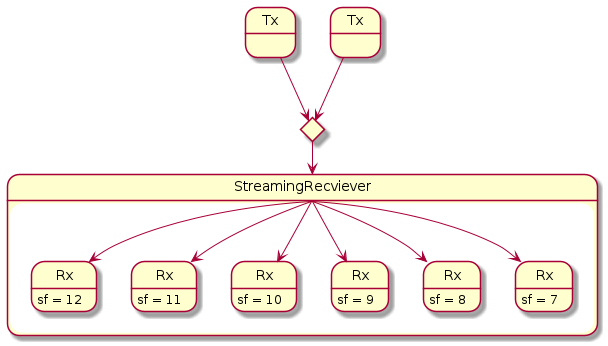

The diagram above was rendered by PlantUML. Its source (embedded in the PNG):
@startuml
state "Tx" as Tx1
state "Tx" as Tx2





state c <<choice>>

Tx1 --> c
Tx2 --> c



state StreamingRecviever{
    state "Rx" as Rx1
    state "Rx" as Rx2
    state "Rx" as Rx3
    state "Rx" as Rx4
    state "Rx" as Rx5
    state "Rx" as Rx6

    Rx1 : sf = 7
    Rx2 : sf = 8
    Rx3 : sf = 9
    Rx4 : sf = 10
    Rx5 : sf = 11
    Rx6 : sf = 12
}
c --> StreamingRecviever

StreamingRecviever --> Rx1
StreamingRecviever --> Rx2
StreamingRecviever --> Rx3
StreamingRecviever --> Rx4
StreamingRecviever --> Rx5
StreamingRecviever --> Rx6


@enduml